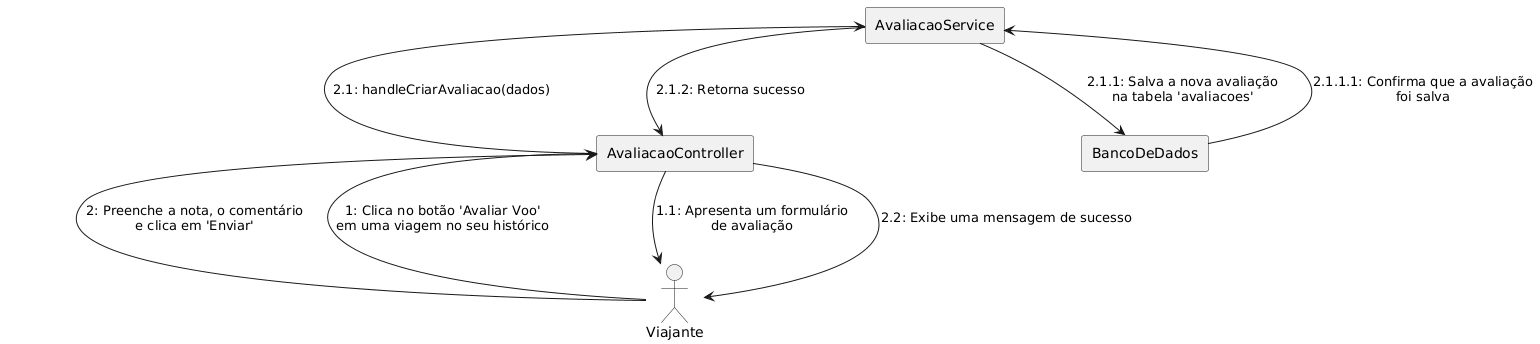

The diagram above was rendered by PlantUML. Its source (embedded in the PNG):
@startuml
' Mantendo o ortho
skinparam linestyle ortho
skinparam nodesep 100
skinparam ranksep 60

' ----- Definição dos Participantes -----
actor "Viajante" as viajante
rectangle "AvaliacaoController" as controller
rectangle "AvaliacaoService" as service
rectangle "BancoDeDados" as db

' ----- Posicionamento (Layout) -----
' Posiciona o controller à direita do viajante
viajante -[hidden]right- controller
' Posiciona o service abaixo do controller
controller -[hidden]down- service
' Posiciona o db à direita do service
service -[hidden]right- db

' ----- Links de Comunicação e Mensagens -----

' 1. Interação: Viajante <-> Controller (Formulário)
' Texto quebrado com \n
viajante -right-> controller: "1: Clica no botão 'Avaliar Voo'\nem uma viagem no seu histórico"
' Texto quebrado com \n
controller -left-> viajante: "1.1: Apresenta um formulário\nde avaliação"

' 2. Interação: Viajante <-> Controller (Envio)
' Texto quebrado com \n
viajante -up-> controller: "2: Preenche a nota, o comentário\ne clica em 'Enviar'"
controller -left-> viajante: "2.2: Exibe uma mensagem de sucesso"

' 3. Interação: Controller <-> Service (Vertical)
controller -left-> service: "2.1: handleCriarAvaliacao(dados)"
service -right-> controller: "2.1.2: Retorna sucesso"

' 4. Interação: Service <-> BancoDeDados (Horizontal)
' Texto quebrado com \n
service -down-> db: "2.1.1: Salva a nova avaliação\nna tabela 'avaliacoes'"
' Texto quebrado com \n
db -up-> service: "2.1.1.1: Confirma que a avaliação\nfoi salva"
@enduml